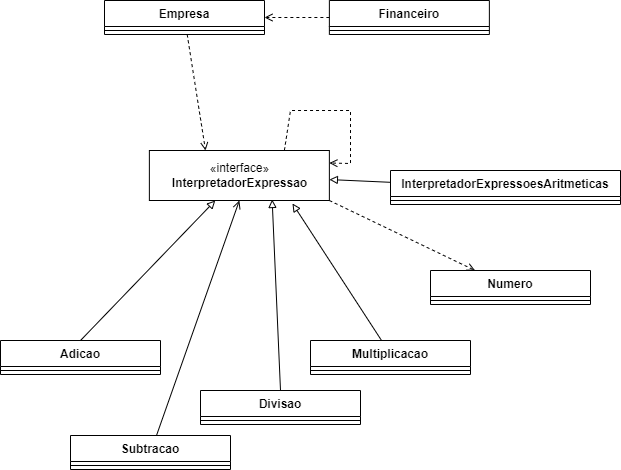

The diagram above was exported from draw.io. Its source (the exported page's mxGraphModel, read from the mxfile embedded in the PNG):
<mxGraphModel dx="779" dy="714" grid="1" gridSize="10" guides="1" tooltips="1" connect="1" arrows="1" fold="1" page="1" pageScale="1" pageWidth="827" pageHeight="1169" math="0" shadow="0">
  <root>
    <mxCell id="0" />
    <mxCell id="1" parent="0" />
    <mxCell id="WZsGwKK_ivddXeiD5-gq-27" style="edgeStyle=none;rounded=0;orthogonalLoop=1;jettySize=auto;html=1;endArrow=open;endFill=0;dashed=1;entryX=0.312;entryY=0;entryDx=0;entryDy=0;entryPerimeter=0;" edge="1" parent="1" source="WZsGwKK_ivddXeiD5-gq-1" target="WZsGwKK_ivddXeiD5-gq-13">
      <mxGeometry relative="1" as="geometry">
        <mxPoint x="520" y="280" as="targetPoint" />
      </mxGeometry>
    </mxCell>
    <mxCell id="WZsGwKK_ivddXeiD5-gq-1" value="Empresa" style="swimlane;fontStyle=1;align=center;verticalAlign=top;childLayout=stackLayout;horizontal=1;startSize=26;horizontalStack=0;resizeParent=1;resizeParentMax=0;resizeLast=0;collapsible=1;marginBottom=0;" vertex="1" parent="1">
      <mxGeometry x="254" y="150" width="160" height="34" as="geometry" />
    </mxCell>
    <mxCell id="WZsGwKK_ivddXeiD5-gq-3" value="" style="line;strokeWidth=1;fillColor=none;align=left;verticalAlign=middle;spacingTop=-1;spacingLeft=3;spacingRight=3;rotatable=0;labelPosition=right;points=[];portConstraint=eastwest;strokeColor=inherit;" vertex="1" parent="WZsGwKK_ivddXeiD5-gq-1">
      <mxGeometry y="26" width="160" height="8" as="geometry" />
    </mxCell>
    <mxCell id="WZsGwKK_ivddXeiD5-gq-13" value="«interface»&lt;br&gt;&lt;b&gt;InterpretadorExpressao&lt;/b&gt;" style="html=1;" vertex="1" parent="1">
      <mxGeometry x="298.87" y="300" width="180" height="50" as="geometry" />
    </mxCell>
    <mxCell id="WZsGwKK_ivddXeiD5-gq-36" style="edgeStyle=none;rounded=0;orthogonalLoop=1;jettySize=auto;html=1;endArrow=open;endFill=0;dashed=1;exitX=1;exitY=1;exitDx=0;exitDy=0;" edge="1" parent="1" source="WZsGwKK_ivddXeiD5-gq-13" target="WZsGwKK_ivddXeiD5-gq-16">
      <mxGeometry relative="1" as="geometry">
        <mxPoint x="540" y="390" as="targetPoint" />
      </mxGeometry>
    </mxCell>
    <mxCell id="WZsGwKK_ivddXeiD5-gq-40" style="edgeStyle=none;rounded=0;orthogonalLoop=1;jettySize=auto;html=1;entryX=1;entryY=0.25;entryDx=0;entryDy=0;dashed=1;endArrow=open;endFill=0;exitX=0.75;exitY=0;exitDx=0;exitDy=0;" edge="1" parent="1" source="WZsGwKK_ivddXeiD5-gq-13" target="WZsGwKK_ivddXeiD5-gq-13">
      <mxGeometry relative="1" as="geometry">
        <Array as="points">
          <mxPoint x="440" y="260" />
          <mxPoint x="500" y="260" />
          <mxPoint x="500" y="313" />
        </Array>
      </mxGeometry>
    </mxCell>
    <mxCell id="WZsGwKK_ivddXeiD5-gq-16" value="Numero" style="swimlane;fontStyle=1;align=center;verticalAlign=top;childLayout=stackLayout;horizontal=1;startSize=26;horizontalStack=0;resizeParent=1;resizeParentMax=0;resizeLast=0;collapsible=1;marginBottom=0;" vertex="1" parent="1">
      <mxGeometry x="580" y="420" width="160" height="34" as="geometry" />
    </mxCell>
    <mxCell id="WZsGwKK_ivddXeiD5-gq-17" value="" style="line;strokeWidth=1;fillColor=none;align=left;verticalAlign=middle;spacingTop=-1;spacingLeft=3;spacingRight=3;rotatable=0;labelPosition=right;points=[];portConstraint=eastwest;strokeColor=inherit;" vertex="1" parent="WZsGwKK_ivddXeiD5-gq-16">
      <mxGeometry y="26" width="160" height="8" as="geometry" />
    </mxCell>
    <mxCell id="WZsGwKK_ivddXeiD5-gq-23" style="edgeStyle=none;rounded=0;orthogonalLoop=1;jettySize=auto;html=1;endArrow=block;endFill=0;exitX=0.5;exitY=0;exitDx=0;exitDy=0;" edge="1" parent="1" source="WZsGwKK_ivddXeiD5-gq-18" target="WZsGwKK_ivddXeiD5-gq-13">
      <mxGeometry relative="1" as="geometry">
        <mxPoint x="271.71883720930225" y="480" as="sourcePoint" />
      </mxGeometry>
    </mxCell>
    <mxCell id="WZsGwKK_ivddXeiD5-gq-18" value="Adicao" style="swimlane;fontStyle=1;align=center;verticalAlign=top;childLayout=stackLayout;horizontal=1;startSize=26;horizontalStack=0;resizeParent=1;resizeParentMax=0;resizeLast=0;collapsible=1;marginBottom=0;" vertex="1" parent="1">
      <mxGeometry x="150" y="490" width="160" height="34" as="geometry" />
    </mxCell>
    <mxCell id="WZsGwKK_ivddXeiD5-gq-19" value="" style="line;strokeWidth=1;fillColor=none;align=left;verticalAlign=middle;spacingTop=-1;spacingLeft=3;spacingRight=3;rotatable=0;labelPosition=right;points=[];portConstraint=eastwest;strokeColor=inherit;" vertex="1" parent="WZsGwKK_ivddXeiD5-gq-18">
      <mxGeometry y="26" width="160" height="8" as="geometry" />
    </mxCell>
    <mxCell id="WZsGwKK_ivddXeiD5-gq-24" style="edgeStyle=none;rounded=0;orthogonalLoop=1;jettySize=auto;html=1;entryX=0.682;entryY=0.98;entryDx=0;entryDy=0;entryPerimeter=0;endArrow=block;endFill=0;exitX=0.5;exitY=0;exitDx=0;exitDy=0;" edge="1" parent="1" source="WZsGwKK_ivddXeiD5-gq-41" target="WZsGwKK_ivddXeiD5-gq-13">
      <mxGeometry relative="1" as="geometry">
        <mxPoint x="490" y="480" as="sourcePoint" />
      </mxGeometry>
    </mxCell>
    <mxCell id="WZsGwKK_ivddXeiD5-gq-20" value="Multiplicacao" style="swimlane;fontStyle=1;align=center;verticalAlign=top;childLayout=stackLayout;horizontal=1;startSize=26;horizontalStack=0;resizeParent=1;resizeParentMax=0;resizeLast=0;collapsible=1;marginBottom=0;" vertex="1" parent="1">
      <mxGeometry x="460" y="490" width="160" height="34" as="geometry" />
    </mxCell>
    <mxCell id="WZsGwKK_ivddXeiD5-gq-21" value="" style="line;strokeWidth=1;fillColor=none;align=left;verticalAlign=middle;spacingTop=-1;spacingLeft=3;spacingRight=3;rotatable=0;labelPosition=right;points=[];portConstraint=eastwest;strokeColor=inherit;" vertex="1" parent="WZsGwKK_ivddXeiD5-gq-20">
      <mxGeometry y="26" width="160" height="8" as="geometry" />
    </mxCell>
    <mxCell id="WZsGwKK_ivddXeiD5-gq-39" style="edgeStyle=none;rounded=0;orthogonalLoop=1;jettySize=auto;html=1;entryX=0.5;entryY=1;entryDx=0;entryDy=0;endArrow=open;endFill=0;" edge="1" parent="1" source="WZsGwKK_ivddXeiD5-gq-37" target="WZsGwKK_ivddXeiD5-gq-13">
      <mxGeometry relative="1" as="geometry" />
    </mxCell>
    <mxCell id="WZsGwKK_ivddXeiD5-gq-37" value="Subtracao" style="swimlane;fontStyle=1;align=center;verticalAlign=top;childLayout=stackLayout;horizontal=1;startSize=26;horizontalStack=0;resizeParent=1;resizeParentMax=0;resizeLast=0;collapsible=1;marginBottom=0;" vertex="1" parent="1">
      <mxGeometry x="220" y="585" width="160" height="34" as="geometry" />
    </mxCell>
    <mxCell id="WZsGwKK_ivddXeiD5-gq-38" value="" style="line;strokeWidth=1;fillColor=none;align=left;verticalAlign=middle;spacingTop=-1;spacingLeft=3;spacingRight=3;rotatable=0;labelPosition=right;points=[];portConstraint=eastwest;strokeColor=inherit;" vertex="1" parent="WZsGwKK_ivddXeiD5-gq-37">
      <mxGeometry y="26" width="160" height="8" as="geometry" />
    </mxCell>
    <mxCell id="WZsGwKK_ivddXeiD5-gq-41" value="Divisao" style="swimlane;fontStyle=1;align=center;verticalAlign=top;childLayout=stackLayout;horizontal=1;startSize=26;horizontalStack=0;resizeParent=1;resizeParentMax=0;resizeLast=0;collapsible=1;marginBottom=0;" vertex="1" parent="1">
      <mxGeometry x="350" y="540" width="160" height="34" as="geometry" />
    </mxCell>
    <mxCell id="WZsGwKK_ivddXeiD5-gq-42" value="" style="line;strokeWidth=1;fillColor=none;align=left;verticalAlign=middle;spacingTop=-1;spacingLeft=3;spacingRight=3;rotatable=0;labelPosition=right;points=[];portConstraint=eastwest;strokeColor=inherit;" vertex="1" parent="WZsGwKK_ivddXeiD5-gq-41">
      <mxGeometry y="26" width="160" height="8" as="geometry" />
    </mxCell>
    <mxCell id="WZsGwKK_ivddXeiD5-gq-43" style="edgeStyle=none;rounded=0;orthogonalLoop=1;jettySize=auto;html=1;endArrow=block;endFill=0;exitX=0.444;exitY=0;exitDx=0;exitDy=0;exitPerimeter=0;entryX=0.795;entryY=1.06;entryDx=0;entryDy=0;entryPerimeter=0;" edge="1" parent="1" source="WZsGwKK_ivddXeiD5-gq-20" target="WZsGwKK_ivddXeiD5-gq-13">
      <mxGeometry relative="1" as="geometry">
        <mxPoint x="440" y="550" as="sourcePoint" />
        <mxPoint x="431.6299999999999" y="359" as="targetPoint" />
      </mxGeometry>
    </mxCell>
    <mxCell id="WZsGwKK_ivddXeiD5-gq-46" style="edgeStyle=none;rounded=0;orthogonalLoop=1;jettySize=auto;html=1;endArrow=block;endFill=0;" edge="1" parent="1" source="WZsGwKK_ivddXeiD5-gq-44" target="WZsGwKK_ivddXeiD5-gq-13">
      <mxGeometry relative="1" as="geometry" />
    </mxCell>
    <mxCell id="WZsGwKK_ivddXeiD5-gq-44" value="InterpretadorExpressoesAritmeticas" style="swimlane;fontStyle=1;align=center;verticalAlign=top;childLayout=stackLayout;horizontal=1;startSize=26;horizontalStack=0;resizeParent=1;resizeParentMax=0;resizeLast=0;collapsible=1;marginBottom=0;" vertex="1" parent="1">
      <mxGeometry x="540" y="320" width="230" height="34" as="geometry" />
    </mxCell>
    <mxCell id="WZsGwKK_ivddXeiD5-gq-45" value="" style="line;strokeWidth=1;fillColor=none;align=left;verticalAlign=middle;spacingTop=-1;spacingLeft=3;spacingRight=3;rotatable=0;labelPosition=right;points=[];portConstraint=eastwest;strokeColor=inherit;" vertex="1" parent="WZsGwKK_ivddXeiD5-gq-44">
      <mxGeometry y="26" width="230" height="8" as="geometry" />
    </mxCell>
    <mxCell id="WZsGwKK_ivddXeiD5-gq-49" style="edgeStyle=none;rounded=0;orthogonalLoop=1;jettySize=auto;html=1;entryX=1;entryY=0.5;entryDx=0;entryDy=0;endArrow=open;endFill=0;dashed=1;" edge="1" parent="1" source="WZsGwKK_ivddXeiD5-gq-47" target="WZsGwKK_ivddXeiD5-gq-1">
      <mxGeometry relative="1" as="geometry" />
    </mxCell>
    <mxCell id="WZsGwKK_ivddXeiD5-gq-47" value="Financeiro" style="swimlane;fontStyle=1;align=center;verticalAlign=top;childLayout=stackLayout;horizontal=1;startSize=26;horizontalStack=0;resizeParent=1;resizeParentMax=0;resizeLast=0;collapsible=1;marginBottom=0;" vertex="1" parent="1">
      <mxGeometry x="478.87" y="150" width="160" height="34" as="geometry" />
    </mxCell>
    <mxCell id="WZsGwKK_ivddXeiD5-gq-48" value="" style="line;strokeWidth=1;fillColor=none;align=left;verticalAlign=middle;spacingTop=-1;spacingLeft=3;spacingRight=3;rotatable=0;labelPosition=right;points=[];portConstraint=eastwest;strokeColor=inherit;" vertex="1" parent="WZsGwKK_ivddXeiD5-gq-47">
      <mxGeometry y="26" width="160" height="8" as="geometry" />
    </mxCell>
  </root>
</mxGraphModel>